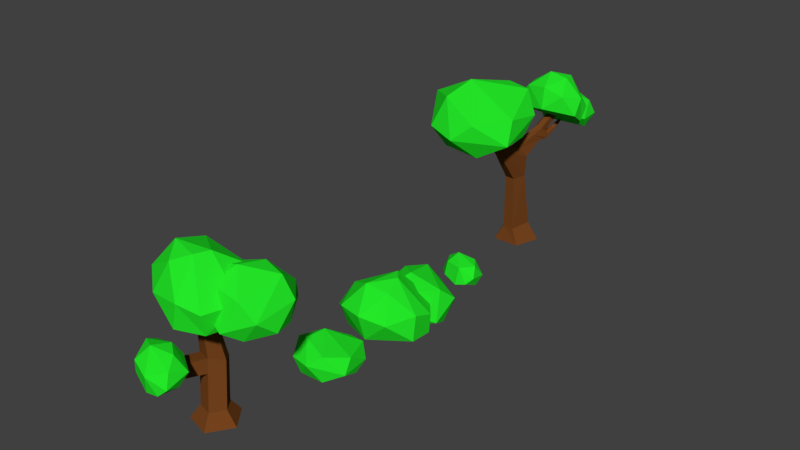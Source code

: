 # Source: Vegetation.blend  (saved by Blender 2.79.0; exported with 4.5.12 LTS)
import bpy
from mathutils import Matrix  # noqa: F401  (used for matrix-valued properties, if any)

bpy.ops.wm.read_factory_settings(use_empty=True)
scene = bpy.context.scene
scene.name = 'Scene'

# ---- collections
col_collection_1 = bpy.data.collections.new('Collection 1'); scene.collection.children.link(col_collection_1)

# ---- materials (node trees are filled in below, after node groups)
mat_wood = bpy.data.materials.new('Wood')
mat_wood.alpha_threshold = 0.0
mat_wood.roughness = 0.5
mat_wood.line_color = (0.0, 0.0, 0.0, 1.0)
mat_grass = bpy.data.materials.new('Grass')
mat_grass.alpha_threshold = 0.0
mat_grass.roughness = 0.5

# ---- material node trees
mat_wood.use_nodes = True; mat_wood.node_tree.nodes.clear()
_N = mat_wood.node_tree.nodes; _L = mat_wood.node_tree.links
n0 = _N.new('ShaderNodeOutputMaterial'); n0.name = 'Material Output'; n0.location = (300, 300)
n1 = _N.new('ShaderNodeBsdfDiffuse'); n1.name = 'Diffuse BSDF'; n1.location = (10, 300)
n1.inputs[0].default_value = (0.1777, 0.05702, 0.01297, 1.0)
_L.new(n1.outputs[0], n0.inputs[0])
n0.is_active_output = True
mat_grass.use_nodes = True; mat_grass.node_tree.nodes.clear()
_N = mat_grass.node_tree.nodes; _L = mat_grass.node_tree.links
n0 = _N.new('ShaderNodeOutputMaterial'); n0.name = 'Material Output'; n0.location = (300, 300)
n1 = _N.new('ShaderNodeBsdfDiffuse'); n1.name = 'Diffuse BSDF'; n1.location = (10, 300)
n1.inputs[0].default_value = (0.01782, 0.8, 0.02197, 1.0)
_L.new(n1.outputs[0], n0.inputs[0])
n0.is_active_output = True

# ---- world
world_world = bpy.data.worlds.new('World'); scene.world = world_world
world_world.color = (0.05088, 0.05088, 0.05088)
world_world.use_sun_shadow = False
world_world.sun_shadow_jitter_overblur = 0.0
world_world.cycles.sampling_method = 'MANUAL'
world_world.light_settings.ao_factor = 0.177

# ---- meshes
me_cylinder_001 = bpy.data.meshes.new('Cylinder.001')
me_cylinder_001.from_pydata([(-0.573, 0.2987, -2.301), (-0.3947, 0.1786, -2.013), (-0.024, 0.4991, -2.301), (-0.08307, 0.2924, -2.013), (0.3363, 0.03886, -2.301), (0.1214, 0.03115, -2.013), (0.00989, -0.446, -2.301), (-0.06383, -0.244, -2.013), (-0.5521, -0.2854, -2.301), (-0.3828, -0.1529, -2.013), (-0.465, 0.3036, -1.1), (-0.1534, 0.4101, -1.14), (0.05112, 0.1655, -1.048), (-0.1341, -0.09213, -0.9514), (-0.4531, -0.006793, -0.9834), (-0.358, 0.1152, -0.1981), (-0.1642, 0.1858, -0.1944), (-0.03709, 0.0236, -0.2029), (-0.1523, -0.1473, -0.2118), (-0.3506, -0.0907, -0.2089), (-0.1148, -0.1339, -1.244), (-0.4338, -0.04701, -1.267), (-0.134, 0.3777, -1.38), (0.07047, 0.1286, -1.314), (-0.4456, 0.2692, -1.351), (-0.2763, -0.5325, -0.9262), (-0.6073, -0.5183, -0.9445), (-0.2717, -0.7322, -1.144), (-0.6023, -0.7116, -1.156), (-0.4069, -1.015, -0.5962), (-0.5558, -1.008, -0.6044), (-0.4048, -1.104, -0.6943), (-0.5535, -1.095, -0.6997), (-0.1738, -0.1089, 0.5252), (0.02, -0.03829, 0.5289), (0.1471, -0.2005, 0.5204), (0.03196, -0.3714, 0.5114), (-0.1664, -0.3148, 0.5144), (0.02332, 0.4105, 0.8323), (1.086, -0.3564, 0.7785), (0.6603, 0.06056, 1.157), (-0.03718, -0.0222, 0.1972), (1.08, -0.2833, -0.0008967), (0.1866, 0.5597, 0.1453), (0.9963, 1.089, 0.2205), (1.346, 0.5271, 0.0876), (0.818, -0.5634, 0.1753), (1.41, -0.2834, 0.4486), (0.2136, -0.4563, 0.5623), (0.3922, 0.9246, 0.2614), (-0.2118, -0.009432, 0.5198), (0.9153, 1.124, 0.5023), (1.507, 0.08098, 0.1527), (1.463, 0.5619, 0.5604), (0.4218, -0.3708, 0.9234), (-0.1005, 0.02258, 0.964), (0.7521, 0.613, 1.05), (1.224, 0.5192, 0.9772), (0.321, -0.4089, 0.09341), (-0.7058, -0.4234, 0.2711), (-0.4806, 0.6944, 0.3993), (0.5898, 0.6506, 0.2148), (0.5894, -0.6634, 0.0918), (0.585, 0.3917, 0.9928), (0.9238, -0.1435, 0.6056), (0.2617, -0.9681, 0.7173), (-0.7935, 0.3142, 0.3521), (0.833, 0.131, 0.1199), (0.1242, -0.9492, 0.1751), (0.6432, -0.779, 0.5501), (-0.3868, -0.8969, 0.6628), (-0.8227, 0.5642, 0.7161), (-0.9433, 0.0158, 0.9554), (-0.1669, 0.728, 0.7255), (0.9349, 0.3952, 0.4696), (-0.7989, -0.555, 0.8904), (-0.46, 0.3782, 1.184), (-0.1487, -0.6907, 1.253), (0.1903, -0.4601, 1.396), (-0.4306, -0.2924, 1.416), (0.3177, -0.1698, 1.4), (-0.1809, 1.107, -0.1194), (-1.066, -0.02719, 0.407), (-0.2809, -0.3674, 0.5935), (-1.227, 0.4255, -0.3959), (0.3705, 0.3578, -0.3275), (-0.6195, 0.04587, -0.5691), (0.2433, 0.768, 0.2515), (-1.196, 0.6715, -0.009691), (-0.05904, 0.007551, 0.6609), (0.4486, 0.1786, 0.3637), (-0.7842, 1.048, -0.4261), (-0.1894, 1.025, -0.5864), (-1.059, 0.7463, -0.6475), (-0.9662, -0.3271, 0.09769), (0.3382, 0.8188, -0.3773), (-0.6361, -0.5312, 0.2879), (-0.3083, 0.4785, -0.7622), (0.2479, -0.1683, 0.1348), (0.06581, -1.372, -0.9648), (-0.2071, -0.5447, -0.6378), (0.1655, -1.174, -0.5477), (-0.4304, -1.044, -0.3177), (0.1551, -0.9821, -0.9421), (-0.647, -1.016, -0.9158), (-0.6647, -0.6528, -0.7375), (0.2263, -0.8018, -0.7003), (-0.2214, -1.38, -1.006), (-0.8581, -0.9589, -0.7203), (-0.6324, -1.254, -0.8349), (-0.8037, -0.6387, -0.5353), (0.2418, -1.307, -0.812), (-0.7866, -0.8545, -0.4196), (-0.3018, -0.689, -0.3827), (-0.1516, -1.432, -0.6402), (-0.5819, -1.286, -0.5481), (-0.004719, -0.9052, -0.402)], [], [(0, 1, 3, 2), (2, 3, 5, 4), (4, 5, 7, 6), (21, 20, 27, 28), (6, 7, 9, 8), (8, 9, 1, 0), (0, 2, 4, 6, 8), (14, 13, 18, 19), (23, 22, 11, 12), (24, 21, 14, 10), (22, 24, 10, 11), (20, 23, 12, 13), (15, 19, 37, 33), (12, 11, 16, 17), (10, 14, 19, 15), (13, 12, 17, 18), (11, 10, 15, 16), (7, 5, 23, 20), (3, 1, 24, 22), (1, 9, 21, 24), (5, 3, 22, 23), (9, 7, 20, 21), (27, 25, 29, 31), (20, 13, 25, 27), (13, 14, 26, 25), (14, 21, 28, 26), (32, 31, 29, 30), (26, 28, 32, 30), (25, 26, 30, 29), (28, 27, 31, 32), (34, 33, 37, 36, 35), (18, 17, 35, 36), (16, 15, 33, 34), (19, 18, 36, 37), (17, 16, 34, 35), (45, 42, 43), (44, 51, 53), (39, 57, 40), (39, 47, 57), (47, 53, 57), (57, 56, 40), (56, 55, 40), (56, 38, 55), (55, 54, 40), (55, 48, 54), (54, 39, 40), (52, 53, 47), (53, 51, 57), (51, 56, 57), (51, 38, 56), (51, 49, 38), (50, 55, 38), (50, 48, 55), (48, 46, 54), (46, 39, 54), (52, 45, 53), (45, 44, 53), (44, 49, 51), (49, 50, 38), (49, 43, 50), (43, 41, 50), (50, 41, 48), (41, 46, 48), (46, 47, 39), (46, 42, 47), (42, 52, 47), (42, 45, 52), (45, 43, 44), (43, 49, 44), (43, 42, 41), (42, 46, 41), (72, 71, 66), (68, 58, 62), (58, 59, 66), (62, 67, 64), (79, 78, 80), (74, 61, 73), (64, 74, 63), (65, 68, 62), (68, 65, 70), (78, 77, 65), (64, 63, 80), (76, 72, 79), (79, 77, 78), (78, 69, 80), (73, 71, 76), (78, 65, 69), (70, 75, 59), (65, 62, 69), (74, 73, 63), (70, 65, 77), (71, 72, 76), (58, 61, 67), (63, 76, 80), (72, 59, 75), (69, 64, 80), (67, 61, 74), (61, 60, 73), (77, 79, 75), (79, 80, 76), (66, 59, 72), (61, 58, 66), (59, 68, 70), (63, 73, 76), (72, 75, 79), (58, 67, 62), (66, 60, 61), (77, 75, 70), (73, 60, 71), (64, 67, 74), (62, 64, 69), (60, 66, 71), (58, 68, 59), (88, 89, 87), (81, 87, 95), (82, 88, 84), (83, 82, 96), (81, 95, 92), (82, 84, 94), (92, 95, 97), (84, 93, 86), (85, 98, 86), (98, 96, 86), (96, 94, 86), (94, 84, 86), (86, 93, 97), (93, 92, 97), (97, 85, 86), (97, 95, 85), (90, 98, 85), (83, 96, 98), (91, 92, 93), (90, 83, 98), (90, 89, 83), (96, 82, 94), (84, 88, 93), (88, 91, 93), (91, 81, 92), (95, 90, 85), (95, 87, 90), (87, 89, 90), (89, 82, 83), (89, 88, 82), (88, 81, 91), (88, 87, 81), (104, 105, 103), (99, 103, 111), (100, 105, 110), (101, 116, 102), (116, 113, 102), (113, 112, 102), (102, 112, 115), (115, 114, 102), (114, 101, 102), (114, 111, 101), (106, 116, 101), (106, 113, 116), (100, 110, 113), (110, 112, 113), (110, 108, 112), (108, 115, 112), (109, 107, 115), (107, 114, 115), (99, 111, 114), (106, 100, 113), (105, 108, 110), (108, 109, 115), (108, 104, 109), (104, 107, 109), (107, 99, 114), (111, 106, 101), (111, 103, 106), (103, 100, 106), (103, 105, 100), (105, 104, 108), (104, 103, 107), (103, 99, 107)])
me_cylinder_001.polygons.foreach_set('material_index', [0, 0, 0, 0, 0, 0, 0, 0, 0, 0, 0, 0, 0, 0, 0, 0, 0, 0, 0, 0, 0, 0, 0, 0, 0, 0, 0, 0, 0, 0, 0, 0, 0, 0, 0, 1, 1, 1, 1, 1, 1, 1, 1, 1, 1, 1, 1, 1, 1, 1, 1, 1, 1, 1, 1, 1, 1, 1, 1, 1, 1, 1, 1, 1, 1, 1, 1, 1, 1, 1, 1, 1, 1, 1, 1, 1, 1, 1, 1, 1, 1, 1, 1, 1, 1, 1, 1, 1, 1, 1, 1, 1, 1, 1, 1, 1, 1, 1, 1, 1, 1, 1, 1, 1, 1, 1, 1, 1, 1, 1, 1, 1, 1, 1, 1, 1, 1, 1, 1, 1, 1, 1, 1, 1, 1, 1, 1, 1, 1, 1, 1, 1, 1, 1, 1, 1, 1, 1, 1, 1, 1, 1, 1, 1, 1, 1, 1, 1, 1, 1, 1, 1, 1, 1, 1, 1, 1, 1, 1, 1, 1, 1, 1, 1, 1, 1, 1, 1, 1, 1, 1, 1, 1, 1, 1, 1, 1])
me_cylinder_001.materials.append(mat_wood)
me_cylinder_001.materials.append(mat_grass)
me_cylinder_001.use_remesh_preserve_volume = False
me_cylinder_001.use_remesh_preserve_attributes = False
me_cylinder_001.use_mirror_vertex_groups = False
me_cylinder_001.update()
me_icosphere_004 = bpy.data.meshes.new('Icosphere.004')
me_icosphere_004.from_pydata([(-0.05847, 1.482, 0.1877), (0.8047, 2.011, 0.07389), (0.3349, 1.933, 0.3453), (0.312, 1.15, -0.1453), (0.8532, 1.788, -0.4897), (-0.02578, 1.419, -0.3684), (-0.1693, 2.111, -0.6288), (0.3482, 2.18, -0.6764), (0.9503, 1.6, -0.2393), (0.8921, 2.147, -0.2516), (0.6452, 1.332, 0.1516), (-0.2378, 1.677, -0.4192), (0.2092, 1.133, 0.12), (-0.2551, 2.15, -0.4196), (0.7024, 2.207, -0.5664), (0.2964, 2.41, -0.3795), (0.5993, 1.602, 0.3365), (0.1616, 1.35, 0.3986), (-0.01402, 2.088, 0.1212), (0.2013, 2.365, -0.01998), (0.7047, 1.273, -0.2145), (0.3876, 0.6278, 0.1572), (-0.3517, 1.074, -0.06248), (0.02033, 1.734, -0.436), (0.9641, 1.397, -0.2209), (0.1002, 1.908, 0.1717), (0.629, 1.898, -0.05811), (1.001, 1.294, 0.3666), (-0.1697, 0.7614, 0.06574), (0.4716, 1.752, -0.4411), (1.017, 1.041, 0.01356), (1.002, 1.546, 0.1152), (0.7653, 0.8546, 0.4656), (-0.4024, 0.9089, 0.2713), (-0.08216, 0.7744, 0.594), (-0.3251, 1.394, 0.0848), (0.2697, 1.987, -0.28), (0.3721, 0.7223, 0.645), (-0.2248, 1.254, 0.5573), (0.6133, 1.242, 0.7766), (0.532, 1.568, 0.7445), (0.2271, 1.191, 0.8673), (0.3643, 1.722, 0.6503), (-0.6387, -1.552, -0.285), (-0.2219, 0.1838, 0.3744), (0.7775, -0.2458, 0.3794), (-1.15, -0.4276, 0.7135), (0.2432, -1.822, 0.4568), (-0.4745, -0.9118, 1.097), (0.1714, -1.527, -0.3855), (-1.083, -0.3238, 0.1569), (0.7212, -0.5942, -0.03927), (0.8381, -1.345, -0.007274), (-1.265, -1.169, 0.1314), (-0.8546, -1.812, 0.1972), (-1.394, -0.9109, 0.6301), (-0.09788, 0.0374, 0.8891), (-0.1514, -2.057, 0.1073), (0.4318, -0.0384, 0.8458), (-0.6507, -1.544, 0.8424), (0.7977, -1.138, 0.5254), (0.08536, 0.8257, -3.021), (0.09877, 0.5065, -2.649), (0.5844, 0.4632, -3.021), (0.3195, 0.4475, -2.649), (0.3938, -0.1234, -3.021), (0.2352, -0.07729, -2.649), (-0.223, -0.1234, -3.021), (-0.03765, -0.05559, -2.649), (-0.4136, 0.4632, -3.021), (-0.1885, 0.3471, -2.649), (0.08179, 0.3763, -1.485), (0.2677, 0.2677, -1.388), (0.1949, -0.06168, -1.388), (-0.04063, -0.04294, -1.388), (-0.1708, 0.1811, -1.388), (0.08179, 0.4128, -0.9205), (0.2677, 0.3131, -0.9223), (0.1949, 0.09882, -0.6721), (-0.04063, 0.111, -0.6864), (-0.1708, 0.2567, -0.8565), (0.1926, 0.9081, -0.4044), (0.3082, 0.9597, -0.4813), (0.2972, 0.8355, -0.3841), (0.1618, 0.857, -0.3443), (0.06109, 0.9512, -0.4184), (0.4391, 1.364, 0.06681), (0.5161, 1.342, 0.05592), (0.5153, 1.26, 0.1662), (0.4237, 1.274, 0.1931), (0.3556, 1.338, 0.143), (0.2375, -0.6267, -0.5326), (0.2002, -0.6734, -0.5924), (0.07958, -0.6766, -0.5908), (0.01289, -0.6326, -0.5296), (0.2413, -0.5768, -0.4926), (0.2061, -0.5264, -0.4382), (0.08533, -0.5325, -0.4396), (0.01724, -0.5692, -0.4754), (-0.262, -0.7669, 0.1468), (-0.2752, -0.8235, 0.1401), (-0.3552, -0.8414, 0.1235), (-0.4108, -0.8002, 0.1159), (-0.2665, -0.7237, 0.1382), (-0.2998, -0.6785, 0.1293), (-0.3792, -0.6992, 0.1129), (-0.4176, -0.7435, 0.1063), (-0.02138, 0.7042, -0.5742), (0.148, 0.7841, -0.6695), (0.2608, 0.5735, -0.4865), (0.08983, 0.5917, -0.466), (0.2875, 0.7285, -0.6805), (0.2321, 1.073, -0.5016), (0.3067, 1.056, -0.5053), (0.3388, 1.012, -0.5859), (0.1934, 1.043, -0.5854), (0.175, 1.01, -0.6751), (0.2227, 1.018, -0.6677), (0.3444, 0.9781, -0.6674), (0.3178, 0.9949, -0.6765), (0.271, 1.257, -0.473), (0.3163, 1.248, -0.477), (0.3417, 1.247, -0.5006), (0.2543, 1.267, -0.4965), (0.2527, 1.3, -0.5451), (0.2802, 1.296, -0.5351), (0.3537, 1.274, -0.5454), (0.3383, 1.286, -0.5424), (0.3593, 1.528, -0.3101), (0.3795, 1.524, -0.3119), (0.3908, 1.523, -0.3224), (0.3519, 1.532, -0.3206), (0.3512, 1.547, -0.3422), (0.3634, 1.545, -0.3378), (0.3961, 1.535, -0.3423), (0.3893, 1.54, -0.341)], [], [(7, 4, 5), (6, 13, 15), (1, 19, 2), (1, 9, 19), (9, 15, 19), (19, 18, 2), (18, 17, 2), (18, 0, 17), (17, 16, 2), (17, 10, 16), (16, 1, 2), (14, 15, 9), (15, 13, 19), (13, 18, 19), (13, 0, 18), (13, 11, 0), (12, 17, 0), (12, 10, 17), (10, 8, 16), (8, 1, 16), (14, 7, 15), (7, 6, 15), (6, 11, 13), (11, 12, 0), (11, 5, 12), (5, 3, 12), (12, 3, 10), (3, 8, 10), (8, 9, 1), (8, 4, 9), (4, 14, 9), (4, 7, 14), (7, 5, 6), (5, 11, 6), (5, 4, 3), (4, 8, 3), (34, 33, 28), (30, 20, 24), (20, 21, 28), (24, 29, 26), (41, 40, 42), (36, 23, 35), (26, 36, 25), (27, 30, 24), (30, 27, 32), (40, 39, 27), (26, 25, 42), (38, 34, 41), (41, 39, 40), (40, 31, 42), (35, 33, 38), (40, 27, 31), (32, 37, 21), (27, 24, 31), (36, 35, 25), (32, 27, 39), (33, 34, 38), (20, 23, 29), (25, 38, 42), (34, 21, 37), (31, 26, 42), (29, 23, 36), (23, 22, 35), (39, 41, 37), (41, 42, 38), (28, 21, 34), (23, 20, 28), (21, 30, 32), (25, 35, 38), (34, 37, 41), (20, 29, 24), (28, 22, 23), (39, 37, 32), (35, 22, 33), (26, 29, 36), (24, 26, 31), (22, 28, 33), (20, 30, 21), (50, 51, 49), (43, 49, 57), (44, 50, 46), (45, 44, 58), (43, 57, 54), (44, 46, 56), (54, 57, 59), (46, 55, 48), (47, 60, 48), (60, 58, 48), (58, 56, 48), (56, 46, 48), (48, 55, 59), (55, 54, 59), (59, 47, 48), (59, 57, 47), (52, 60, 47), (45, 58, 60), (53, 54, 55), (52, 45, 60), (52, 51, 45), (58, 44, 56), (46, 50, 55), (50, 53, 55), (53, 43, 54), (57, 52, 47), (57, 49, 52), (49, 51, 52), (51, 44, 45), (51, 50, 44), (50, 43, 53), (50, 49, 43), (61, 62, 64, 63), (63, 64, 66, 65), (65, 66, 68, 67), (66, 64, 72, 73), (67, 68, 70, 69), (69, 70, 62, 61), (61, 63, 65, 67, 69), (73, 72, 91, 92), (62, 70, 75, 71), (64, 62, 71, 72), (68, 66, 73, 74), (70, 68, 74, 75), (85, 81, 112, 115), (78, 79, 97, 96), (71, 75, 80, 76), (75, 74, 93, 94), (72, 71, 76, 77), (85, 84, 89, 90), (110, 109, 83, 84), (111, 108, 117, 119), (107, 110, 84, 85), (108, 107, 116, 117), (87, 86, 90, 89, 88), (83, 82, 87, 88), (81, 85, 90, 86), (84, 83, 88, 89), (82, 81, 86, 87), (95, 96, 104, 103), (97, 98, 106, 105), (98, 94, 102, 106), (72, 77, 95, 91), (79, 80, 98, 97), (74, 73, 92, 93), (77, 78, 96, 95), (80, 75, 94, 98), (102, 101, 105, 106), (100, 99, 103, 104), (101, 100, 104, 105), (93, 92, 100, 101), (91, 95, 103, 99), (96, 97, 105, 104), (94, 93, 101, 102), (92, 91, 99, 100), (78, 77, 111, 109), (80, 79, 110, 107), (77, 76, 108, 111), (79, 78, 109, 110), (76, 80, 107, 108), (109, 111, 119, 118), (81, 82, 113, 112), (83, 109, 118, 114), (107, 85, 115, 116), (82, 83, 114, 113), (119, 117, 125, 127), (113, 114, 122, 121), (116, 115, 123, 124), (124, 123, 131, 132), (126, 127, 135, 134), (125, 124, 132, 133), (114, 118, 126, 122), (115, 112, 120, 123), (112, 113, 121, 120), (117, 116, 124, 125), (118, 119, 127, 126), (133, 132, 131, 128), (135, 133, 128, 129), (134, 135, 129, 130), (121, 122, 130, 129), (127, 125, 133, 135), (122, 126, 134, 130), (123, 120, 128, 131), (120, 121, 129, 128)])
me_icosphere_004.polygons.foreach_set('material_index', [0, 0, 0, 0, 0, 0, 0, 0, 0, 0, 0, 0, 0, 0, 0, 0, 0, 0, 0, 0, 0, 0, 0, 0, 0, 0, 0, 0, 0, 0, 0, 0, 0, 0, 0, 0, 0, 0, 0, 0, 0, 0, 0, 0, 0, 0, 0, 0, 0, 0, 0, 0, 0, 0, 0, 0, 0, 0, 0, 0, 0, 0, 0, 0, 0, 0, 0, 0, 0, 0, 0, 0, 0, 0, 0, 0, 0, 0, 0, 0, 0, 0, 0, 0, 0, 0, 0, 0, 0, 0, 0, 0, 0, 0, 0, 0, 0, 0, 0, 0, 0, 0, 0, 0, 0, 0, 0, 0, 0, 0, 1, 1, 1, 1, 1, 1, 1, 1, 1, 1, 1, 1, 1, 1, 1, 1, 1, 1, 1, 1, 1, 1, 1, 1, 1, 1, 1, 1, 1, 1, 1, 1, 1, 1, 1, 1, 1, 1, 1, 1, 1, 1, 1, 1, 1, 1, 1, 1, 1, 1, 1, 1, 1, 1, 1, 1, 1, 1, 1, 1, 1, 1, 1, 1, 1, 1, 1, 1, 1, 1, 1, 1])
me_icosphere_004.materials.append(mat_grass)
me_icosphere_004.materials.append(mat_wood)
me_icosphere_004.use_remesh_preserve_volume = False
me_icosphere_004.use_remesh_preserve_attributes = False
me_icosphere_004.use_mirror_vertex_groups = False
me_icosphere_004.update()
me_icosphere_003 = bpy.data.meshes.new('Icosphere.003')
me_icosphere_003.from_pydata([(-0.194, -0.5304, -0.2456), (-0.06111, 0.6465, -0.2598), (0.5779, 0.4688, -0.123), (-0.6228, 0.3105, 0.04835), (0.3231, -0.4546, 0.2739), (-0.2022, 0.1665, 0.4048), (0.311, -0.4842, -0.2825), (-0.5556, 0.2464, -0.2942), (0.5842, 0.1684, -0.2841), (0.6925, -0.2477, -0.08545), (-0.6235, -0.257, -0.1165), (-0.3412, -0.5834, 0.08599), (-0.7446, -0.002814, 0.1058), (-0.005886, 0.6894, 0.07496), (0.1107, -0.6969, 0.1148), (0.3277, 0.6719, 0.08529), (-0.2649, -0.2672, 0.4012), (0.6272, -0.008411, 0.171)], [], [(7, 8, 6), (0, 6, 14), (1, 7, 3), (2, 1, 15), (0, 14, 11), (1, 3, 13), (11, 14, 16), (3, 12, 5), (4, 17, 5), (17, 15, 5), (15, 13, 5), (13, 3, 5), (5, 12, 16), (12, 11, 16), (16, 4, 5), (16, 14, 4), (9, 17, 4), (2, 15, 17), (10, 11, 12), (9, 2, 17), (9, 8, 2), (15, 1, 13), (3, 7, 12), (7, 10, 12), (10, 0, 11), (14, 9, 4), (14, 6, 9), (6, 8, 9), (8, 1, 2), (8, 7, 1), (7, 0, 10), (7, 6, 0)])
me_icosphere_003.materials.append(mat_grass)
me_icosphere_003.use_remesh_preserve_volume = False
me_icosphere_003.use_remesh_preserve_attributes = False
me_icosphere_003.use_mirror_vertex_groups = False
me_icosphere_003.update()
me_icosphere_002 = bpy.data.meshes.new('Icosphere.002')
me_icosphere_002.from_pydata([(0.3553, -0.3455, -0.1057), (0.02371, 0.3859, -0.1624), (0.3798, -0.03467, 0.2219), (-0.1493, 0.07274, 0.3484), (0.3929, -0.01873, -0.2452), (-0.2731, -0.136, -0.2604), (-0.3372, 0.2097, -0.2446), (0.4126, 0.2151, -0.08262), (0.1214, -0.4017, -0.1626), (-0.4727, -0.05036, -0.1095), (-0.2478, -0.2949, -0.07809), (-0.4738, 0.2726, -0.0635), (0.4809, -0.2207, 0.02746), (-0.4519, 0.1436, 0.1432), (-0.06725, 0.3471, 0.1412), (0.1482, -0.3096, 0.2212), (-0.2312, -0.2162, 0.2181), (0.2005, 0.2064, 0.2362)], [], [(5, 6, 4), (0, 4, 12), (1, 6, 11), (2, 17, 3), (17, 14, 3), (14, 13, 3), (3, 13, 16), (16, 15, 3), (15, 2, 3), (15, 12, 2), (7, 17, 2), (7, 14, 17), (1, 11, 14), (11, 13, 14), (11, 9, 13), (9, 16, 13), (10, 8, 16), (8, 15, 16), (0, 12, 15), (7, 1, 14), (6, 9, 11), (9, 10, 16), (9, 5, 10), (5, 8, 10), (8, 0, 15), (12, 7, 2), (12, 4, 7), (4, 1, 7), (4, 6, 1), (6, 5, 9), (5, 4, 8), (4, 0, 8)])
me_icosphere_002.materials.append(mat_grass)
me_icosphere_002.use_remesh_preserve_volume = False
me_icosphere_002.use_remesh_preserve_attributes = False
me_icosphere_002.use_mirror_vertex_groups = False
me_icosphere_002.update()
me_icosphere = bpy.data.meshes.new('Icosphere')
me_icosphere.from_pydata([(-0.4967, -0.06073, 0.1414), (0.6643, 0.5311, 0.2892), (0.0506, 0.3258, 0.5711), (-0.05007, -0.2801, -0.4473), (0.7106, 0.6007, -0.4892), (-0.4551, 0.1887, -0.5346), (-0.5689, 1.146, -0.4244), (0.1027, 1.205, -0.457), (0.8142, 0.2301, -0.3153), (0.7932, 0.8689, -0.007801), (0.3922, -0.2766, -0.01256), (-0.7014, 0.5327, -0.435), (-0.1866, -0.4459, -0.1497), (-0.6774, 1.075, -0.1588), (0.5588, 1.139, -0.3275), (0.05562, 1.299, 0.01967), (0.3578, -0.07166, 0.3588), (-0.2294, -0.3558, 0.2983), (-0.3796, 0.667, 0.4172), (-0.07469, 1.046, 0.4089), (0.4668, -0.135, -0.4687), (-0.007268, -1.061, -0.4078), (-0.9103, -0.3541, -0.3732), (-0.3643, 0.5843, -0.4298), (0.8119, -0.01406, -0.4131), (-0.2513, 0.4201, 0.3655), (0.429, 0.4944, 0.07762), (0.8425, -0.4776, 0.1999), (-0.7087, -0.8038, -0.4152), (0.2167, 0.5658, -0.4414), (0.8429, -0.5623, -0.3533), (0.8713, -0.04359, 0.05794), (0.4965, -1.017, 0.06517), (-0.9952, -0.7339, -0.08523), (-0.6006, -1.106, 0.1953), (-0.8465, -0.07771, -0.01906), (-0.0212, 0.7593, -0.1122), (-0.02307, -1.237, 0.2074), (-0.7364, -0.5225, 0.438), (0.3359, -0.7418, 0.6531), (0.2638, -0.3427, 0.8093), (-0.1657, -0.817, 0.7411), (0.06458, -0.09652, 0.7968)], [], [(7, 4, 5), (6, 13, 15), (1, 19, 2), (1, 9, 19), (9, 15, 19), (19, 18, 2), (18, 17, 2), (18, 0, 17), (17, 16, 2), (17, 10, 16), (16, 1, 2), (14, 15, 9), (15, 13, 19), (13, 18, 19), (13, 0, 18), (13, 11, 0), (12, 17, 0), (12, 10, 17), (10, 8, 16), (8, 1, 16), (14, 7, 15), (7, 6, 15), (6, 11, 13), (11, 12, 0), (11, 5, 12), (5, 3, 12), (12, 3, 10), (3, 8, 10), (8, 9, 1), (8, 4, 9), (4, 14, 9), (4, 7, 14), (7, 5, 6), (5, 11, 6), (5, 4, 3), (4, 8, 3), (34, 33, 28), (30, 20, 24), (20, 21, 28), (24, 29, 26), (41, 40, 42), (36, 23, 35), (26, 36, 25), (27, 30, 24), (30, 27, 32), (40, 39, 27), (26, 25, 42), (38, 34, 41), (41, 39, 40), (40, 31, 42), (35, 33, 38), (40, 27, 31), (32, 37, 21), (27, 24, 31), (36, 35, 25), (32, 27, 39), (33, 34, 38), (20, 23, 29), (25, 38, 42), (34, 21, 37), (31, 26, 42), (29, 23, 36), (23, 22, 35), (39, 41, 37), (41, 42, 38), (28, 21, 34), (23, 20, 28), (21, 30, 32), (25, 35, 38), (34, 37, 41), (20, 29, 24), (28, 22, 23), (39, 37, 32), (35, 22, 33), (26, 29, 36), (24, 26, 31), (22, 28, 33), (20, 30, 21)])
me_icosphere.materials.append(mat_grass)
me_icosphere.use_remesh_preserve_volume = False
me_icosphere.use_remesh_preserve_attributes = False
me_icosphere.use_mirror_vertex_groups = False
me_icosphere.update()

# ---- objects
ob_cylinder = bpy.data.objects.new('Cylinder', me_cylinder_001)
ob_bush_2_001 = bpy.data.objects.new('Bush_2.001', me_icosphere_004)
ob_bush_1 = bpy.data.objects.new('Bush_1', me_icosphere_003)
ob_bush_0 = bpy.data.objects.new('Bush_0', me_icosphere_002)
ob_bush_2 = bpy.data.objects.new('Bush_2', me_icosphere)

# ---- transforms, parenting, visibility, modifiers, constraints
ob_cylinder.location = (3.725, -4.796, 2.189)
ob_cylinder.lineart.crease_threshold = 0.0
ob_bush_2_001.location = (3.608, 4.24, 2.935)
ob_bush_2_001.lineart.crease_threshold = 0.0
ob_bush_1.location = (4.026, -2.347, 0.2303)
ob_bush_1.lineart.crease_threshold = 0.0
ob_bush_0.location = (3.943, 2.076, 0.1408)
ob_bush_0.lineart.crease_threshold = 0.0
ob_bush_2.location = (3.926, -0.07307, 0.3035)
ob_bush_2.lineart.crease_threshold = 0.0

# ---- collection membership
col_collection_1.objects.link(ob_cylinder)
col_collection_1.objects.link(ob_bush_2_001)
col_collection_1.objects.link(ob_bush_1)
col_collection_1.objects.link(ob_bush_0)
col_collection_1.objects.link(ob_bush_2)

# ---- scene / render settings (as saved in the file)
scene.frame_start = 1; scene.frame_end = 250; scene.frame_set(1)
scene.render.engine = 'CYCLES'
scene.render.resolution_percentage = 50
scene.render.dither_intensity = 0.0
scene.cycles.use_denoising = False
scene.cycles.samples = 128
scene.cycles.sampling_pattern = 'TABULATED_SOBOL'
scene.cycles.use_adaptive_sampling = False
scene.cycles.use_light_tree = False
scene.cycles.blur_glossy = 0.0
scene.cycles.sample_clamp_indirect = 0.0
scene.view_settings.view_transform = 'Standard'
bpy.context.view_layer.update()

# ---- added for rendering (the .blend has no active camera and no usable light): camera, sun
cam_auto = bpy.data.cameras.new('AutoCamera')
cam_auto.lens = 50.0
cam_auto.sensor_width = 36.0
cam_auto.clip_end = 1000.0
ob_auto_camera = bpy.data.objects.new('AutoCamera', cam_auto)
scene.collection.objects.link(ob_auto_camera)
ob_auto_camera.location = (16.5812, -15.219, 12.1873)
ob_auto_camera.rotation_euler = (1.09748, -7.21219e-08, 0.694738)
scene.camera = ob_auto_camera
light_auto_sun = bpy.data.lights.new('AutoSun', 'SUN')
light_auto_sun.energy = 3.0
light_auto_sun.angle = 0.0523599
ob_auto_sun = bpy.data.objects.new('AutoSun', light_auto_sun)
scene.collection.objects.link(ob_auto_sun)
ob_auto_sun.rotation_euler = (0.872665, 0.174533, 0.523599)
bpy.context.view_layer.update()
